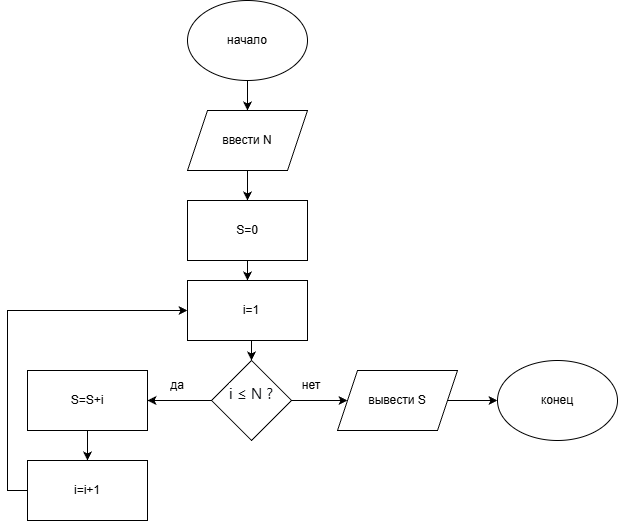

The diagram above was exported from draw.io. Its source (the exported page's mxGraphModel, read from the mxfile embedded in the PNG):
<mxGraphModel dx="1043" dy="512" grid="1" gridSize="10" guides="1" tooltips="1" connect="1" arrows="1" fold="1" page="1" pageScale="1" pageWidth="827" pageHeight="1169" math="0" shadow="0">
  <root>
    <mxCell id="0" />
    <mxCell id="1" parent="0" />
    <mxCell id="74E-zSeHNdgYNwIxQeHU-20" edge="1" parent="1" source="74E-zSeHNdgYNwIxQeHU-1" style="edgeStyle=orthogonalEdgeStyle;rounded=0;orthogonalLoop=1;jettySize=auto;html=1;exitX=0.5;exitY=1;exitDx=0;exitDy=0;entryX=0.5;entryY=0;entryDx=0;entryDy=0;" target="74E-zSeHNdgYNwIxQeHU-3">
      <mxGeometry relative="1" as="geometry" />
    </mxCell>
    <mxCell id="74E-zSeHNdgYNwIxQeHU-1" parent="1" style="ellipse;whiteSpace=wrap;html=1;" value="" vertex="1">
      <mxGeometry height="80" width="120" x="350" y="10" as="geometry" />
    </mxCell>
    <mxCell id="74E-zSeHNdgYNwIxQeHU-2" parent="1" style="text;html=1;whiteSpace=wrap;strokeColor=none;fillColor=none;align=center;verticalAlign=middle;rounded=0;" value="начало" vertex="1">
      <mxGeometry height="30" width="60" x="380" y="35" as="geometry" />
    </mxCell>
    <mxCell id="74E-zSeHNdgYNwIxQeHU-21" edge="1" parent="1" source="74E-zSeHNdgYNwIxQeHU-3" style="edgeStyle=orthogonalEdgeStyle;rounded=0;orthogonalLoop=1;jettySize=auto;html=1;exitX=0.5;exitY=1;exitDx=0;exitDy=0;entryX=0.5;entryY=0;entryDx=0;entryDy=0;" target="74E-zSeHNdgYNwIxQeHU-5">
      <mxGeometry relative="1" as="geometry" />
    </mxCell>
    <mxCell id="74E-zSeHNdgYNwIxQeHU-3" parent="1" style="shape=parallelogram;perimeter=parallelogramPerimeter;whiteSpace=wrap;html=1;fixedSize=1;" value="" vertex="1">
      <mxGeometry height="60" width="120" x="350" y="120" as="geometry" />
    </mxCell>
    <mxCell id="74E-zSeHNdgYNwIxQeHU-4" parent="1" style="text;html=1;whiteSpace=wrap;strokeColor=none;fillColor=none;align=center;verticalAlign=middle;rounded=0;" value="ввести N" vertex="1">
      <mxGeometry height="30" width="60" x="380" y="135" as="geometry" />
    </mxCell>
    <mxCell id="74E-zSeHNdgYNwIxQeHU-22" edge="1" parent="1" source="74E-zSeHNdgYNwIxQeHU-5" style="edgeStyle=orthogonalEdgeStyle;rounded=0;orthogonalLoop=1;jettySize=auto;html=1;exitX=0.5;exitY=1;exitDx=0;exitDy=0;entryX=0.5;entryY=0;entryDx=0;entryDy=0;" target="74E-zSeHNdgYNwIxQeHU-7">
      <mxGeometry relative="1" as="geometry" />
    </mxCell>
    <mxCell id="74E-zSeHNdgYNwIxQeHU-5" parent="1" style="rounded=0;whiteSpace=wrap;html=1;" value="" vertex="1">
      <mxGeometry height="60" width="120" x="350" y="210" as="geometry" />
    </mxCell>
    <mxCell id="74E-zSeHNdgYNwIxQeHU-6" parent="1" style="text;html=1;whiteSpace=wrap;strokeColor=none;fillColor=none;align=center;verticalAlign=middle;rounded=0;" value="S=0" vertex="1">
      <mxGeometry height="30" width="60" x="380" y="225" as="geometry" />
    </mxCell>
    <mxCell id="74E-zSeHNdgYNwIxQeHU-24" edge="1" parent="1" source="74E-zSeHNdgYNwIxQeHU-7" style="edgeStyle=orthogonalEdgeStyle;rounded=0;orthogonalLoop=1;jettySize=auto;html=1;exitX=0.5;exitY=1;exitDx=0;exitDy=0;entryX=0.5;entryY=0;entryDx=0;entryDy=0;" target="74E-zSeHNdgYNwIxQeHU-9">
      <mxGeometry relative="1" as="geometry" />
    </mxCell>
    <mxCell id="74E-zSeHNdgYNwIxQeHU-7" parent="1" style="rounded=0;whiteSpace=wrap;html=1;" value="" vertex="1">
      <mxGeometry height="60" width="120" x="350" y="290" as="geometry" />
    </mxCell>
    <mxCell id="74E-zSeHNdgYNwIxQeHU-8" parent="1" style="text;html=1;whiteSpace=wrap;strokeColor=none;fillColor=none;align=center;verticalAlign=middle;rounded=0;" value="i=1" vertex="1">
      <mxGeometry height="30" width="60" x="384" y="305" as="geometry" />
    </mxCell>
    <mxCell id="74E-zSeHNdgYNwIxQeHU-12" edge="1" parent="1" source="74E-zSeHNdgYNwIxQeHU-9" style="edgeStyle=orthogonalEdgeStyle;rounded=0;orthogonalLoop=1;jettySize=auto;html=1;exitX=1;exitY=0.5;exitDx=0;exitDy=0;entryX=0;entryY=0.5;entryDx=0;entryDy=0;" target="74E-zSeHNdgYNwIxQeHU-10">
      <mxGeometry relative="1" as="geometry" />
    </mxCell>
    <mxCell id="74E-zSeHNdgYNwIxQeHU-16" edge="1" parent="1" source="74E-zSeHNdgYNwIxQeHU-9" style="edgeStyle=orthogonalEdgeStyle;rounded=0;orthogonalLoop=1;jettySize=auto;html=1;exitX=0;exitY=0.5;exitDx=0;exitDy=0;entryX=1;entryY=0.5;entryDx=0;entryDy=0;" target="74E-zSeHNdgYNwIxQeHU-14">
      <mxGeometry relative="1" as="geometry" />
    </mxCell>
    <mxCell id="74E-zSeHNdgYNwIxQeHU-9" parent="1" style="rhombus;whiteSpace=wrap;html=1;" value="&#10;&lt;span style=&quot;color: rgb(15, 17, 21); font-family: quote-cjk-patch, Inter, system-ui, -apple-system, BlinkMacSystemFont, &amp;quot;Segoe UI&amp;quot;, Roboto, Oxygen, Ubuntu, Cantarell, &amp;quot;Open Sans&amp;quot;, &amp;quot;Helvetica Neue&amp;quot;, sans-serif; font-size: 15px; font-style: normal; font-variant-ligatures: normal; font-variant-caps: normal; font-weight: 400; letter-spacing: normal; orphans: 2; text-align: start; text-indent: 0px; text-transform: none; widows: 2; word-spacing: 0px; -webkit-text-stroke-width: 0px; white-space: normal; background-color: rgb(255, 255, 255); text-decoration-thickness: initial; text-decoration-style: initial; text-decoration-color: initial; display: inline !important; float: none;&quot;&gt;i ≤ N ?&lt;/span&gt;&#10;&#10;" vertex="1">
      <mxGeometry height="80" width="80" x="374" y="370" as="geometry" />
    </mxCell>
    <mxCell id="74E-zSeHNdgYNwIxQeHU-29" edge="1" parent="1" source="74E-zSeHNdgYNwIxQeHU-10" style="edgeStyle=orthogonalEdgeStyle;rounded=0;orthogonalLoop=1;jettySize=auto;html=1;exitX=1;exitY=0.5;exitDx=0;exitDy=0;entryX=0;entryY=0.5;entryDx=0;entryDy=0;" target="74E-zSeHNdgYNwIxQeHU-28">
      <mxGeometry relative="1" as="geometry" />
    </mxCell>
    <mxCell id="74E-zSeHNdgYNwIxQeHU-10" parent="1" style="shape=parallelogram;perimeter=parallelogramPerimeter;whiteSpace=wrap;html=1;fixedSize=1;" value="" vertex="1">
      <mxGeometry height="60" width="120" x="500" y="380" as="geometry" />
    </mxCell>
    <mxCell id="74E-zSeHNdgYNwIxQeHU-11" parent="1" style="text;html=1;whiteSpace=wrap;strokeColor=none;fillColor=none;align=center;verticalAlign=middle;rounded=0;" value="вывести S" vertex="1">
      <mxGeometry height="30" width="60" x="530" y="395" as="geometry" />
    </mxCell>
    <mxCell id="74E-zSeHNdgYNwIxQeHU-13" parent="1" style="text;html=1;whiteSpace=wrap;strokeColor=none;fillColor=none;align=center;verticalAlign=middle;rounded=0;" value="нет" vertex="1">
      <mxGeometry height="30" width="60" x="444" y="380" as="geometry" />
    </mxCell>
    <mxCell id="74E-zSeHNdgYNwIxQeHU-25" edge="1" parent="1" source="74E-zSeHNdgYNwIxQeHU-14" style="edgeStyle=orthogonalEdgeStyle;rounded=0;orthogonalLoop=1;jettySize=auto;html=1;exitX=0.5;exitY=1;exitDx=0;exitDy=0;entryX=0.5;entryY=0;entryDx=0;entryDy=0;" target="74E-zSeHNdgYNwIxQeHU-18">
      <mxGeometry relative="1" as="geometry" />
    </mxCell>
    <mxCell id="74E-zSeHNdgYNwIxQeHU-14" parent="1" style="rounded=0;whiteSpace=wrap;html=1;" value="" vertex="1">
      <mxGeometry height="60" width="120" x="190" y="380" as="geometry" />
    </mxCell>
    <mxCell id="74E-zSeHNdgYNwIxQeHU-15" parent="1" style="text;html=1;whiteSpace=wrap;strokeColor=none;fillColor=none;align=center;verticalAlign=middle;rounded=0;" value="S=S+i" vertex="1">
      <mxGeometry height="30" width="60" x="220" y="395" as="geometry" />
    </mxCell>
    <mxCell id="74E-zSeHNdgYNwIxQeHU-17" parent="1" style="text;html=1;whiteSpace=wrap;strokeColor=none;fillColor=none;align=center;verticalAlign=middle;rounded=0;" value="да" vertex="1">
      <mxGeometry height="30" width="60" x="310" y="380" as="geometry" />
    </mxCell>
    <mxCell id="74E-zSeHNdgYNwIxQeHU-27" edge="1" parent="1" source="74E-zSeHNdgYNwIxQeHU-18" style="edgeStyle=orthogonalEdgeStyle;rounded=0;orthogonalLoop=1;jettySize=auto;html=1;exitX=0;exitY=0.5;exitDx=0;exitDy=0;entryX=0;entryY=0.5;entryDx=0;entryDy=0;" target="74E-zSeHNdgYNwIxQeHU-7">
      <mxGeometry relative="1" as="geometry" />
    </mxCell>
    <mxCell id="74E-zSeHNdgYNwIxQeHU-18" parent="1" style="rounded=0;whiteSpace=wrap;html=1;" value="" vertex="1">
      <mxGeometry height="60" width="120" x="190" y="470" as="geometry" />
    </mxCell>
    <mxCell id="74E-zSeHNdgYNwIxQeHU-19" parent="1" style="text;html=1;whiteSpace=wrap;strokeColor=none;fillColor=none;align=center;verticalAlign=middle;rounded=0;" value="i=i+1" vertex="1">
      <mxGeometry height="30" width="60" x="220" y="485" as="geometry" />
    </mxCell>
    <mxCell id="74E-zSeHNdgYNwIxQeHU-28" parent="1" style="ellipse;whiteSpace=wrap;html=1;" value="" vertex="1">
      <mxGeometry height="80" width="120" x="660" y="370" as="geometry" />
    </mxCell>
    <mxCell id="74E-zSeHNdgYNwIxQeHU-30" parent="1" style="text;html=1;whiteSpace=wrap;strokeColor=none;fillColor=none;align=center;verticalAlign=middle;rounded=0;" value="конец" vertex="1">
      <mxGeometry height="30" width="60" x="690" y="395" as="geometry" />
    </mxCell>
  </root>
</mxGraphModel>